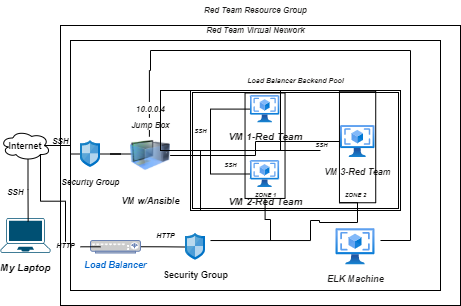

The diagram above was exported from draw.io. Its source (the exported page's mxGraphModel, read from the mxfile embedded in the PNG):
<mxGraphModel dx="796" dy="456" grid="1" gridSize="10" guides="1" tooltips="1" connect="1" arrows="1" fold="1" page="1" pageScale="1" pageWidth="850" pageHeight="1100" math="0" shadow="0">
  <root>
    <mxCell id="0" />
    <mxCell id="1" parent="0" />
    <mxCell id="hlPR6RlGIvS9250Ktkuh-1" value="&lt;b&gt;&lt;i&gt;&lt;font style=&quot;font-size: 10px&quot;&gt;My Laptop&lt;/font&gt;&lt;/i&gt;&lt;/b&gt;" style="points=[[0.13,0.02,0],[0.5,0,0],[0.87,0.02,0],[0.885,0.4,0],[0.985,0.985,0],[0.5,1,0],[0.015,0.985,0],[0.115,0.4,0]];verticalLabelPosition=bottom;sketch=0;html=1;verticalAlign=top;aspect=fixed;align=center;pointerEvents=1;shape=mxgraph.cisco19.laptop;fillColor=#005073;strokeColor=none;" parent="1" vertex="1">
      <mxGeometry x="20" y="407.5" width="50" height="35" as="geometry" />
    </mxCell>
    <mxCell id="hlPR6RlGIvS9250Ktkuh-6" style="edgeStyle=orthogonalEdgeStyle;rounded=0;orthogonalLoop=1;jettySize=auto;html=1;exitX=0.875;exitY=0.5;exitDx=0;exitDy=0;exitPerimeter=0;fontSize=10;endArrow=none;endFill=0;" parent="1" source="hlPR6RlGIvS9250Ktkuh-2" target="hlPR6RlGIvS9250Ktkuh-5" edge="1">
      <mxGeometry relative="1" as="geometry" />
    </mxCell>
    <mxCell id="hlPR6RlGIvS9250Ktkuh-33" style="edgeStyle=orthogonalEdgeStyle;rounded=0;orthogonalLoop=1;jettySize=auto;html=1;exitX=0.55;exitY=0.95;exitDx=0;exitDy=0;exitPerimeter=0;entryX=0.553;entryY=0.098;entryDx=0;entryDy=0;entryPerimeter=0;fontSize=9;fontColor=#1B1A19;endArrow=none;endFill=0;" parent="1" source="hlPR6RlGIvS9250Ktkuh-2" target="hlPR6RlGIvS9250Ktkuh-1" edge="1">
      <mxGeometry relative="1" as="geometry" />
    </mxCell>
    <mxCell id="hlPR6RlGIvS9250Ktkuh-2" value="&lt;font size=&quot;1&quot;&gt;&lt;b style=&quot;font-size: 9px&quot;&gt;Internet&lt;/b&gt;&lt;/font&gt;" style="ellipse;shape=cloud;whiteSpace=wrap;html=1;" parent="1" vertex="1">
      <mxGeometry x="20" y="320" width="50" height="30" as="geometry" />
    </mxCell>
    <mxCell id="hlPR6RlGIvS9250Ktkuh-10" style="edgeStyle=orthogonalEdgeStyle;rounded=0;orthogonalLoop=1;jettySize=auto;html=1;entryX=0.25;entryY=0.477;entryDx=0;entryDy=0;entryPerimeter=0;fontSize=10;endArrow=none;endFill=0;" parent="1" source="hlPR6RlGIvS9250Ktkuh-5" target="hlPR6RlGIvS9250Ktkuh-8" edge="1">
      <mxGeometry relative="1" as="geometry" />
    </mxCell>
    <mxCell id="hlPR6RlGIvS9250Ktkuh-5" value="&lt;font style=&quot;font-size: 8px&quot;&gt;&lt;b&gt;&lt;i&gt;Security Group&lt;/i&gt;&lt;/b&gt;&lt;/font&gt;" style="sketch=0;aspect=fixed;html=1;points=[];align=center;image;fontSize=12;image=img/lib/mscae/Network_Security_Groups_Classic.svg;" parent="1" vertex="1">
      <mxGeometry x="100" y="330" width="20" height="27.03" as="geometry" />
    </mxCell>
    <mxCell id="hlPR6RlGIvS9250Ktkuh-7" value="&lt;b&gt;&lt;i&gt;&lt;font style=&quot;font-size: 8px&quot;&gt;SSH&lt;/font&gt;&lt;/i&gt;&lt;/b&gt;" style="text;html=1;align=center;verticalAlign=middle;resizable=0;points=[];autosize=1;strokeColor=none;fillColor=none;fontSize=10;" parent="1" vertex="1">
      <mxGeometry x="65" y="320" width="30" height="20" as="geometry" />
    </mxCell>
    <mxCell id="hlPR6RlGIvS9250Ktkuh-8" value="&lt;b&gt;&lt;i&gt;&lt;font style=&quot;font-size: 9px&quot;&gt;VM w/Ansible&lt;/font&gt;&lt;/i&gt;&lt;/b&gt;" style="image;html=1;image=img/lib/clip_art/computers/Virtual_Machine_128x128.png;fontSize=10;" parent="1" vertex="1">
      <mxGeometry x="150" y="312.5" width="40" height="65" as="geometry" />
    </mxCell>
    <mxCell id="hlPR6RlGIvS9250Ktkuh-38" style="edgeStyle=orthogonalEdgeStyle;rounded=0;orthogonalLoop=1;jettySize=auto;html=1;fontSize=9;fontColor=#1B1A19;endArrow=none;endFill=0;startArrow=none;exitX=0.478;exitY=1.206;exitDx=0;exitDy=0;exitPerimeter=0;" parent="1" source="hlPR6RlGIvS9250Ktkuh-11" edge="1">
      <mxGeometry relative="1" as="geometry">
        <mxPoint x="400" y="430" as="targetPoint" />
        <mxPoint x="170" y="280" as="sourcePoint" />
        <Array as="points">
          <mxPoint x="169" y="260" />
          <mxPoint x="170" y="260" />
          <mxPoint x="170" y="240" />
          <mxPoint x="430" y="240" />
          <mxPoint x="430" y="430" />
        </Array>
      </mxGeometry>
    </mxCell>
    <mxCell id="hlPR6RlGIvS9250Ktkuh-11" value="&lt;span style=&quot;font-size: 13px&quot;&gt;&lt;span style=&quot;background-color: rgb(255 , 255 , 255) ; font-size: 11px&quot;&gt;&lt;font color=&quot;#1b1a19&quot; style=&quot;font-size: 11px&quot;&gt;&lt;b style=&quot;font-size: 8px&quot;&gt;&lt;i&gt;10.0.0.4&lt;br&gt;Jump Box&lt;/i&gt;&lt;/b&gt;&lt;/font&gt;&lt;/span&gt;&lt;br&gt;&lt;/span&gt;" style="text;html=1;align=center;verticalAlign=middle;resizable=0;points=[];autosize=1;strokeColor=none;fillColor=none;fontSize=9;" parent="1" vertex="1">
      <mxGeometry x="145" y="290" width="50" height="30" as="geometry" />
    </mxCell>
    <mxCell id="hlPR6RlGIvS9250Ktkuh-22" style="edgeStyle=orthogonalEdgeStyle;rounded=0;orthogonalLoop=1;jettySize=auto;html=1;exitX=1;exitY=0.5;exitDx=0;exitDy=0;exitPerimeter=0;entryX=-0.043;entryY=0.509;entryDx=0;entryDy=0;entryPerimeter=0;fontSize=11;fontColor=#1B1A19;endArrow=none;endFill=0;" parent="1" source="hlPR6RlGIvS9250Ktkuh-12" target="hlPR6RlGIvS9250Ktkuh-14" edge="1">
      <mxGeometry relative="1" as="geometry" />
    </mxCell>
    <mxCell id="hlPR6RlGIvS9250Ktkuh-12" value="&lt;b&gt;&lt;i&gt;Load Balancer&lt;/i&gt;&lt;/b&gt;" style="fontColor=#0066CC;verticalAlign=top;verticalLabelPosition=bottom;labelPosition=center;align=center;html=1;outlineConnect=0;fillColor=#CCCCCC;strokeColor=#6881B3;gradientColor=none;gradientDirection=north;strokeWidth=2;shape=mxgraph.networks.load_balancer;fontSize=9;" parent="1" vertex="1">
      <mxGeometry x="110" y="430" width="50" height="12.5" as="geometry" />
    </mxCell>
    <mxCell id="hlPR6RlGIvS9250Ktkuh-14" value="&lt;b&gt;&lt;font style=&quot;font-size: 9px&quot;&gt;Security Group&lt;/font&gt;&lt;/b&gt;" style="sketch=0;aspect=fixed;html=1;points=[];align=center;image;fontSize=12;image=img/lib/mscae/Network_Security_Groups_Classic.svg;" parent="1" vertex="1">
      <mxGeometry x="205" y="422.74" width="20" height="27.03" as="geometry" />
    </mxCell>
    <mxCell id="hlPR6RlGIvS9250Ktkuh-19" style="edgeStyle=orthogonalEdgeStyle;rounded=0;orthogonalLoop=1;jettySize=auto;html=1;fontSize=7;endArrow=none;endFill=0;" parent="1" source="hlPR6RlGIvS9250Ktkuh-17" target="hlPR6RlGIvS9250Ktkuh-12" edge="1">
      <mxGeometry relative="1" as="geometry" />
    </mxCell>
    <mxCell id="hlPR6RlGIvS9250Ktkuh-17" value="&lt;b&gt;&lt;i&gt;HTTP&lt;/i&gt;&lt;/b&gt;" style="text;html=1;align=center;verticalAlign=middle;resizable=0;points=[];autosize=1;strokeColor=none;fillColor=none;fontSize=7;" parent="1" vertex="1">
      <mxGeometry x="70" y="431.26" width="30" height="10" as="geometry" />
    </mxCell>
    <mxCell id="hlPR6RlGIvS9250Ktkuh-18" value="" style="edgeStyle=orthogonalEdgeStyle;rounded=0;orthogonalLoop=1;jettySize=auto;html=1;exitX=0.8;exitY=0.8;exitDx=0;exitDy=0;exitPerimeter=0;fontSize=9;endArrow=none;" parent="1" source="hlPR6RlGIvS9250Ktkuh-2" target="hlPR6RlGIvS9250Ktkuh-17" edge="1">
      <mxGeometry relative="1" as="geometry">
        <mxPoint x="60" y="344" as="sourcePoint" />
        <mxPoint x="110" y="436" as="targetPoint" />
        <Array as="points" />
      </mxGeometry>
    </mxCell>
    <mxCell id="hlPR6RlGIvS9250Ktkuh-16" value="&lt;b style=&quot;font-size: 7px&quot;&gt;&lt;i&gt;HTTP&lt;/i&gt;&lt;/b&gt;" style="text;html=1;align=center;verticalAlign=middle;resizable=0;points=[];autosize=1;strokeColor=none;fillColor=none;fontSize=9;" parent="1" vertex="1">
      <mxGeometry x="170" y="415" width="30" height="20" as="geometry" />
    </mxCell>
    <mxCell id="hlPR6RlGIvS9250Ktkuh-4" value="&lt;font size=&quot;1&quot;&gt;&lt;b&gt;&lt;i style=&quot;font-size: 8px&quot;&gt;SSH&lt;/i&gt;&lt;/b&gt;&lt;/font&gt;" style="text;html=1;align=center;verticalAlign=middle;resizable=0;points=[];autosize=1;strokeColor=none;fillColor=none;fontSize=13;" parent="1" vertex="1">
      <mxGeometry x="20" y="370" width="30" height="20" as="geometry" />
    </mxCell>
    <mxCell id="hlPR6RlGIvS9250Ktkuh-31" style="edgeStyle=orthogonalEdgeStyle;rounded=0;orthogonalLoop=1;jettySize=auto;html=1;entryX=1;entryY=0.5;entryDx=0;entryDy=0;fontSize=9;fontColor=#1B1A19;endArrow=none;endFill=0;" parent="1" source="hlPR6RlGIvS9250Ktkuh-27" target="hlPR6RlGIvS9250Ktkuh-8" edge="1">
      <mxGeometry relative="1" as="geometry" />
    </mxCell>
    <mxCell id="hlPR6RlGIvS9250Ktkuh-27" value="&lt;b&gt;&lt;i&gt;&lt;font style=&quot;font-size: 10px&quot;&gt;VM 1-Red Team&lt;/font&gt;&lt;/i&gt;&lt;/b&gt;" style="aspect=fixed;html=1;points=[];align=center;image;fontSize=12;image=img/lib/azure2/compute/VM_Images_Classic.svg;labelBackgroundColor=#FFFFFF;fontColor=#1B1A19;" parent="1" vertex="1">
      <mxGeometry x="270" y="285" width="29.33" height="27.2" as="geometry" />
    </mxCell>
    <mxCell id="hlPR6RlGIvS9250Ktkuh-32" style="edgeStyle=orthogonalEdgeStyle;rounded=0;orthogonalLoop=1;jettySize=auto;html=1;fontSize=9;fontColor=#1B1A19;endArrow=none;endFill=0;" parent="1" source="hlPR6RlGIvS9250Ktkuh-28" target="hlPR6RlGIvS9250Ktkuh-8" edge="1">
      <mxGeometry relative="1" as="geometry" />
    </mxCell>
    <mxCell id="hlPR6RlGIvS9250Ktkuh-28" value="&lt;b&gt;&lt;i&gt;&lt;font style=&quot;font-size: 10px&quot;&gt;VM 2-Red Team&lt;/font&gt;&lt;/i&gt;&lt;/b&gt;" style="aspect=fixed;html=1;points=[];align=center;image;fontSize=12;image=img/lib/azure2/compute/VM_Images_Classic.svg;labelBackgroundColor=#FFFFFF;fontColor=#1B1A19;" parent="1" vertex="1">
      <mxGeometry x="270" y="350" width="29.08" height="26.97" as="geometry" />
    </mxCell>
    <mxCell id="hlPR6RlGIvS9250Ktkuh-35" style="edgeStyle=orthogonalEdgeStyle;rounded=0;orthogonalLoop=1;jettySize=auto;html=1;entryX=1;entryY=0.5;entryDx=0;entryDy=0;fontSize=9;fontColor=#1B1A19;endArrow=none;endFill=0;" parent="1" source="hlPR6RlGIvS9250Ktkuh-34" target="hlPR6RlGIvS9250Ktkuh-8" edge="1">
      <mxGeometry relative="1" as="geometry" />
    </mxCell>
    <mxCell id="hlPR6RlGIvS9250Ktkuh-34" value="&lt;b&gt;&lt;i&gt;&lt;font style=&quot;font-size: 9px&quot;&gt;VM 3-Red Team&lt;/font&gt;&lt;/i&gt;&lt;/b&gt;" style="aspect=fixed;html=1;points=[];align=center;image;fontSize=12;image=img/lib/azure2/compute/VM_Images_Classic.svg;labelBackgroundColor=#FFFFFF;fontColor=#1B1A19;" parent="1" vertex="1">
      <mxGeometry x="360" y="315" width="34.5" height="32" as="geometry" />
    </mxCell>
    <mxCell id="hlPR6RlGIvS9250Ktkuh-36" value="&lt;b&gt;&lt;i&gt;&lt;font style=&quot;font-size: 9px&quot;&gt;ELK Machine&lt;/font&gt;&lt;/i&gt;&lt;/b&gt;" style="aspect=fixed;html=1;points=[];align=center;image;fontSize=12;image=img/lib/azure2/compute/VM_Images_Classic.svg;labelBackgroundColor=#FFFFFF;fontColor=#1B1A19;" parent="1" vertex="1">
      <mxGeometry x="355.5" y="418.17" width="39" height="36.17" as="geometry" />
    </mxCell>
    <mxCell id="hlPR6RlGIvS9250Ktkuh-37" value="" style="shape=partialRectangle;whiteSpace=wrap;html=1;bottom=0;right=0;fillColor=none;labelBackgroundColor=#FFFFFF;fontSize=9;fontColor=#1B1A19;" parent="1" vertex="1">
      <mxGeometry x="220" y="340" width="120" height="60" as="geometry" />
    </mxCell>
    <mxCell id="hlPR6RlGIvS9250Ktkuh-40" value="" style="shape=ext;double=1;rounded=0;whiteSpace=wrap;html=1;labelBackgroundColor=#FFFFFF;fontSize=9;fontColor=#1B1A19;fillColor=none;" parent="1" vertex="1">
      <mxGeometry x="210" y="280" width="210" height="120" as="geometry" />
    </mxCell>
    <mxCell id="hlPR6RlGIvS9250Ktkuh-41" value="&lt;b&gt;&lt;i&gt;&lt;font style=&quot;font-size: 7px&quot;&gt;Load Balancer Backend Pool&lt;/font&gt;&lt;/i&gt;&lt;/b&gt;" style="text;html=1;align=center;verticalAlign=middle;resizable=0;points=[];autosize=1;strokeColor=none;fillColor=none;fontSize=9;fontColor=#1B1A19;" parent="1" vertex="1">
      <mxGeometry x="260" y="260" width="110" height="20" as="geometry" />
    </mxCell>
    <mxCell id="hlPR6RlGIvS9250Ktkuh-43" value="" style="rounded=0;whiteSpace=wrap;html=1;labelBackgroundColor=#FFFFFF;fontSize=8;fontColor=#1B1A19;fillColor=none;" parent="1" vertex="1">
      <mxGeometry x="180" y="280" width="120" height="60" as="geometry" />
    </mxCell>
    <mxCell id="hlPR6RlGIvS9250Ktkuh-44" value="" style="rounded=0;whiteSpace=wrap;html=1;labelBackgroundColor=#FFFFFF;fontSize=8;fontColor=#1B1A19;fillColor=none;" parent="1" vertex="1">
      <mxGeometry x="180" y="280" width="120" height="60" as="geometry" />
    </mxCell>
    <mxCell id="hlPR6RlGIvS9250Ktkuh-45" value="" style="rounded=0;whiteSpace=wrap;html=1;labelBackgroundColor=#FFFFFF;fontSize=8;fontColor=#1B1A19;fillColor=none;" parent="1" vertex="1">
      <mxGeometry x="180" y="280" width="120" height="60" as="geometry" />
    </mxCell>
    <mxCell id="hlPR6RlGIvS9250Ktkuh-46" value="" style="rounded=0;whiteSpace=wrap;html=1;labelBackgroundColor=#FFFFFF;fontSize=8;fontColor=#1B1A19;fillColor=none;" parent="1" vertex="1">
      <mxGeometry x="90" y="230" width="370" height="250" as="geometry" />
    </mxCell>
    <mxCell id="hlPR6RlGIvS9250Ktkuh-47" value="&lt;b&gt;&lt;i&gt;Red Team Virtual Network&lt;/i&gt;&lt;/b&gt;" style="text;html=1;align=center;verticalAlign=middle;resizable=0;points=[];autosize=1;strokeColor=none;fillColor=none;fontSize=8;fontColor=#1B1A19;" parent="1" vertex="1">
      <mxGeometry x="220" y="210" width="110" height="20" as="geometry" />
    </mxCell>
    <mxCell id="hlPR6RlGIvS9250Ktkuh-50" value="" style="rounded=0;whiteSpace=wrap;html=1;labelBackgroundColor=#FFFFFF;fontSize=8;fontColor=#1B1A19;fillColor=none;" parent="1" vertex="1">
      <mxGeometry x="80" y="215" width="400" height="280" as="geometry" />
    </mxCell>
    <mxCell id="hlPR6RlGIvS9250Ktkuh-51" value="&lt;b&gt;&lt;i&gt;Red Team Resource Group&lt;/i&gt;&lt;/b&gt;" style="text;html=1;align=center;verticalAlign=middle;resizable=0;points=[];autosize=1;strokeColor=none;fillColor=none;fontSize=8;fontColor=#1B1A19;" parent="1" vertex="1">
      <mxGeometry x="215" y="190" width="120" height="20" as="geometry" />
    </mxCell>
    <mxCell id="hlPR6RlGIvS9250Ktkuh-52" value="&lt;b&gt;&lt;i&gt;&lt;font style=&quot;font-size: 6px&quot;&gt;SSH&lt;/font&gt;&lt;/i&gt;&lt;/b&gt;" style="text;html=1;align=center;verticalAlign=middle;resizable=0;points=[];autosize=1;strokeColor=none;fillColor=none;fontSize=9;fontColor=#1B1A19;" parent="1" vertex="1">
      <mxGeometry x="205" y="310" width="30" height="20" as="geometry" />
    </mxCell>
    <mxCell id="hlPR6RlGIvS9250Ktkuh-53" value="&lt;b&gt;&lt;i&gt;SSH&lt;/i&gt;&lt;/b&gt;" style="text;html=1;align=center;verticalAlign=middle;resizable=0;points=[];autosize=1;strokeColor=none;fillColor=none;fontSize=6;fontColor=#1B1A19;" parent="1" vertex="1">
      <mxGeometry x="325.5" y="330" width="30" height="10" as="geometry" />
    </mxCell>
    <mxCell id="hlPR6RlGIvS9250Ktkuh-54" value="&lt;b&gt;&lt;i&gt;SSH&lt;/i&gt;&lt;/b&gt;" style="text;html=1;align=center;verticalAlign=middle;resizable=0;points=[];autosize=1;strokeColor=none;fillColor=none;fontSize=6;fontColor=#1B1A19;" parent="1" vertex="1">
      <mxGeometry x="235" y="350" width="30" height="10" as="geometry" />
    </mxCell>
    <mxCell id="hlPR6RlGIvS9250Ktkuh-61" style="edgeStyle=orthogonalEdgeStyle;rounded=0;orthogonalLoop=1;jettySize=auto;html=1;exitX=1;exitY=1;exitDx=0;exitDy=0;fontSize=6;fontColor=#1B1A19;endArrow=none;endFill=0;" parent="1" source="hlPR6RlGIvS9250Ktkuh-56" edge="1">
      <mxGeometry relative="1" as="geometry">
        <mxPoint x="329.9999999999999" y="430" as="targetPoint" />
        <Array as="points">
          <mxPoint x="377" y="392" />
          <mxPoint x="377" y="412" />
          <mxPoint x="339" y="412" />
          <mxPoint x="339" y="410" />
          <mxPoint x="330" y="410" />
        </Array>
      </mxGeometry>
    </mxCell>
    <mxCell id="hlPR6RlGIvS9250Ktkuh-56" value="" style="rounded=0;whiteSpace=wrap;html=1;labelBackgroundColor=#FFFFFF;fontSize=6;fontColor=#1B1A19;fillColor=none;rotation=90;" parent="1" vertex="1">
      <mxGeometry x="321.33" y="318.35" width="111.52" height="36.27" as="geometry" />
    </mxCell>
    <mxCell id="hlPR6RlGIvS9250Ktkuh-62" style="edgeStyle=orthogonalEdgeStyle;rounded=0;orthogonalLoop=1;jettySize=auto;html=1;fontSize=6;fontColor=#1B1A19;endArrow=none;endFill=0;" parent="1" source="hlPR6RlGIvS9250Ktkuh-57" edge="1">
      <mxGeometry relative="1" as="geometry">
        <mxPoint x="290" y="430" as="targetPoint" />
      </mxGeometry>
    </mxCell>
    <mxCell id="hlPR6RlGIvS9250Ktkuh-57" value="" style="rounded=0;whiteSpace=wrap;html=1;labelBackgroundColor=#FFFFFF;fontSize=6;fontColor=#1B1A19;fillColor=none;rotation=90;" parent="1" vertex="1">
      <mxGeometry x="231.81" y="315.23" width="105.46" height="40" as="geometry" />
    </mxCell>
    <mxCell id="hlPR6RlGIvS9250Ktkuh-58" value="&lt;b&gt;&lt;i&gt;ZONE 1&lt;/i&gt;&lt;/b&gt;" style="text;html=1;align=center;verticalAlign=middle;resizable=0;points=[];autosize=1;strokeColor=none;fillColor=none;fontSize=6;fontColor=#1B1A19;" parent="1" vertex="1">
      <mxGeometry x="264.54" y="380" width="40" height="10" as="geometry" />
    </mxCell>
    <mxCell id="hlPR6RlGIvS9250Ktkuh-59" value="&lt;b&gt;&lt;i&gt;ZONE 2&lt;/i&gt;&lt;/b&gt;" style="text;html=1;align=center;verticalAlign=middle;resizable=0;points=[];autosize=1;strokeColor=none;fillColor=none;fontSize=6;fontColor=#1B1A19;" parent="1" vertex="1">
      <mxGeometry x="354.5" y="380" width="40" height="10" as="geometry" />
    </mxCell>
    <mxCell id="hlPR6RlGIvS9250Ktkuh-60" value="" style="endArrow=none;html=1;rounded=0;fontSize=6;fontColor=#1B1A19;entryX=0.375;entryY=0.768;entryDx=0;entryDy=0;entryPerimeter=0;exitX=0.625;exitY=0.768;exitDx=0;exitDy=0;exitPerimeter=0;" parent="1" source="hlPR6RlGIvS9250Ktkuh-50" target="hlPR6RlGIvS9250Ktkuh-50" edge="1">
      <mxGeometry width="50" height="50" relative="1" as="geometry">
        <mxPoint x="240" y="450" as="sourcePoint" />
        <mxPoint x="290" y="400" as="targetPoint" />
      </mxGeometry>
    </mxCell>
  </root>
</mxGraphModel>